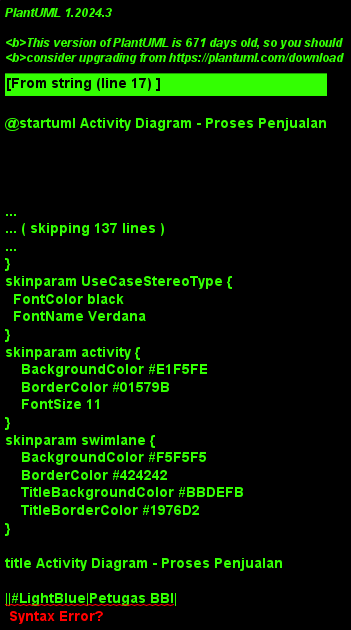

The diagram above was rendered by PlantUML. Its source (embedded in the PNG):
@startuml Activity Diagram - Proses Penjualan
!theme plain
skinparam activity {
    BackgroundColor #E1F5FE
    BorderColor #01579B
    FontSize 11
}
skinparam swimlane {
    BackgroundColor #F5F5F5
    BorderColor #424242
    TitleBackgroundColor #BBDEFB
    TitleBorderColor #1976D2
}

title Activity Diagram - Proses Penjualan

||#LightBlue|Petugas BBI|
start
:Setelah pilih list untuk dijual;
:Semua item sudah dipilih;
:Klik proses penjualan;

||#LightGreen|Sistem|
:Validasi semua item penjualan;
:Check stok untuk setiap item;
:Calculate total harga keseluruhan;
:Apply metode FIFO untuk pengurangan stok;

if (Semua item valid?) then (Ya)
    :Begin database transaction;
    :Create record penjualan di tabel sales;
    :Create record sale items di tabel sale_items;
    :Update stok di database menggunakan FIFO;
    :Create transaction records di inventory_transactions;
    :Generate nomor nota penjualan;
    :Commit transaction;
    :Success message;
    :Redirect ke halaman detail penjualan;
else (Tidak)
    :Rollback transaction;
    :Error: ada item yang stok tidak cukup;
    :Tampilkan item yang bermasalah;
    :Kembali ke form;
endif

||#LightBlue|Petugas BBI|
:Lihat nota penjualan;
:Print/cetak nota (jika perlu);
:Lihat detail penjualan;

stop

@enduml